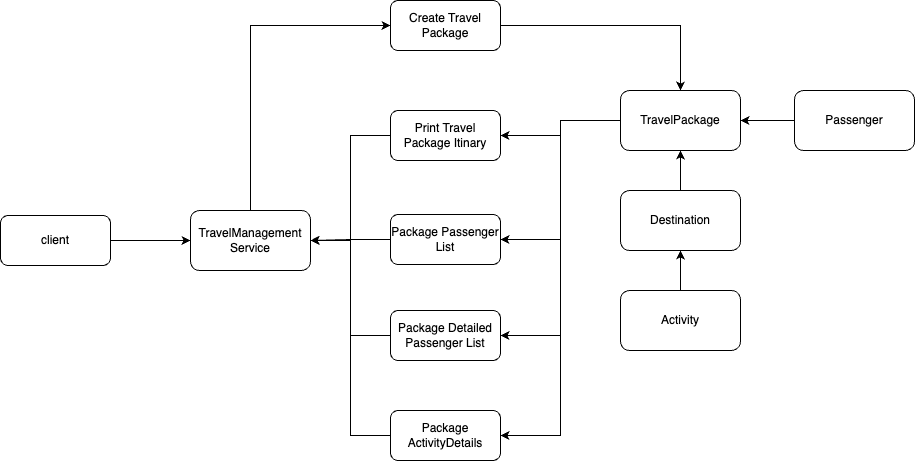

The diagram above was exported from draw.io. Its source (the exported page's mxGraphModel, read from the mxfile embedded in the PNG):
<mxGraphModel dx="1085" dy="665" grid="1" gridSize="10" guides="1" tooltips="1" connect="1" arrows="1" fold="1" page="1" pageScale="1" pageWidth="850" pageHeight="1100" math="0" shadow="0">
  <root>
    <mxCell id="0" />
    <mxCell id="1" parent="0" />
    <mxCell id="D8Dgpi1RYtHXtvt1qjVf-8" style="edgeStyle=orthogonalEdgeStyle;rounded=0;orthogonalLoop=1;jettySize=auto;html=1;entryX=0;entryY=0.5;entryDx=0;entryDy=0;" edge="1" parent="1" source="D8Dgpi1RYtHXtvt1qjVf-1" target="D8Dgpi1RYtHXtvt1qjVf-7">
      <mxGeometry relative="1" as="geometry" />
    </mxCell>
    <mxCell id="D8Dgpi1RYtHXtvt1qjVf-1" value="client" style="rounded=1;whiteSpace=wrap;html=1;" vertex="1" parent="1">
      <mxGeometry x="50" y="345" width="110" height="50" as="geometry" />
    </mxCell>
    <mxCell id="D8Dgpi1RYtHXtvt1qjVf-27" style="edgeStyle=orthogonalEdgeStyle;rounded=0;orthogonalLoop=1;jettySize=auto;html=1;entryX=1;entryY=0.5;entryDx=0;entryDy=0;" edge="1" parent="1" source="D8Dgpi1RYtHXtvt1qjVf-2" target="D8Dgpi1RYtHXtvt1qjVf-7">
      <mxGeometry relative="1" as="geometry" />
    </mxCell>
    <mxCell id="D8Dgpi1RYtHXtvt1qjVf-2" value="Print Travel Package Itinary" style="rounded=1;whiteSpace=wrap;html=1;" vertex="1" parent="1">
      <mxGeometry x="440" y="240" width="110" height="50" as="geometry" />
    </mxCell>
    <mxCell id="D8Dgpi1RYtHXtvt1qjVf-32" style="edgeStyle=orthogonalEdgeStyle;rounded=0;orthogonalLoop=1;jettySize=auto;html=1;entryX=0.5;entryY=0;entryDx=0;entryDy=0;" edge="1" parent="1" source="D8Dgpi1RYtHXtvt1qjVf-3" target="D8Dgpi1RYtHXtvt1qjVf-14">
      <mxGeometry relative="1" as="geometry" />
    </mxCell>
    <mxCell id="D8Dgpi1RYtHXtvt1qjVf-3" value="Create Travel Package" style="rounded=1;whiteSpace=wrap;html=1;" vertex="1" parent="1">
      <mxGeometry x="440" y="130" width="110" height="50" as="geometry" />
    </mxCell>
    <mxCell id="D8Dgpi1RYtHXtvt1qjVf-26" style="edgeStyle=orthogonalEdgeStyle;rounded=0;orthogonalLoop=1;jettySize=auto;html=1;entryX=1;entryY=0.5;entryDx=0;entryDy=0;" edge="1" parent="1" source="D8Dgpi1RYtHXtvt1qjVf-4" target="D8Dgpi1RYtHXtvt1qjVf-7">
      <mxGeometry relative="1" as="geometry" />
    </mxCell>
    <mxCell id="D8Dgpi1RYtHXtvt1qjVf-4" value="Package Passenger List" style="rounded=1;whiteSpace=wrap;html=1;" vertex="1" parent="1">
      <mxGeometry x="440" y="344" width="110" height="50" as="geometry" />
    </mxCell>
    <mxCell id="D8Dgpi1RYtHXtvt1qjVf-29" style="edgeStyle=orthogonalEdgeStyle;rounded=0;orthogonalLoop=1;jettySize=auto;html=1;entryX=1;entryY=0.5;entryDx=0;entryDy=0;" edge="1" parent="1" source="D8Dgpi1RYtHXtvt1qjVf-5" target="D8Dgpi1RYtHXtvt1qjVf-7">
      <mxGeometry relative="1" as="geometry" />
    </mxCell>
    <mxCell id="D8Dgpi1RYtHXtvt1qjVf-5" value="Package Detailed Passenger List" style="rounded=1;whiteSpace=wrap;html=1;" vertex="1" parent="1">
      <mxGeometry x="440" y="440" width="110" height="50" as="geometry" />
    </mxCell>
    <mxCell id="D8Dgpi1RYtHXtvt1qjVf-31" style="edgeStyle=orthogonalEdgeStyle;rounded=0;orthogonalLoop=1;jettySize=auto;html=1;entryX=1;entryY=0.5;entryDx=0;entryDy=0;" edge="1" parent="1" source="D8Dgpi1RYtHXtvt1qjVf-6" target="D8Dgpi1RYtHXtvt1qjVf-7">
      <mxGeometry relative="1" as="geometry" />
    </mxCell>
    <mxCell id="D8Dgpi1RYtHXtvt1qjVf-6" value="Package&lt;div&gt;ActivityDetails&lt;/div&gt;" style="rounded=1;whiteSpace=wrap;html=1;" vertex="1" parent="1">
      <mxGeometry x="440" y="540" width="110" height="50" as="geometry" />
    </mxCell>
    <mxCell id="D8Dgpi1RYtHXtvt1qjVf-30" style="edgeStyle=orthogonalEdgeStyle;rounded=0;orthogonalLoop=1;jettySize=auto;html=1;entryX=0;entryY=0.5;entryDx=0;entryDy=0;exitX=0.5;exitY=0;exitDx=0;exitDy=0;" edge="1" parent="1" source="D8Dgpi1RYtHXtvt1qjVf-7" target="D8Dgpi1RYtHXtvt1qjVf-3">
      <mxGeometry relative="1" as="geometry" />
    </mxCell>
    <mxCell id="D8Dgpi1RYtHXtvt1qjVf-7" value="TravelManagement Service" style="rounded=1;whiteSpace=wrap;html=1;" vertex="1" parent="1">
      <mxGeometry x="240" y="340" width="120" height="60" as="geometry" />
    </mxCell>
    <mxCell id="D8Dgpi1RYtHXtvt1qjVf-22" style="edgeStyle=orthogonalEdgeStyle;rounded=0;orthogonalLoop=1;jettySize=auto;html=1;entryX=1;entryY=0.5;entryDx=0;entryDy=0;" edge="1" parent="1" source="D8Dgpi1RYtHXtvt1qjVf-14" target="D8Dgpi1RYtHXtvt1qjVf-2">
      <mxGeometry relative="1" as="geometry" />
    </mxCell>
    <mxCell id="D8Dgpi1RYtHXtvt1qjVf-23" style="edgeStyle=orthogonalEdgeStyle;rounded=0;orthogonalLoop=1;jettySize=auto;html=1;entryX=1;entryY=0.5;entryDx=0;entryDy=0;" edge="1" parent="1" source="D8Dgpi1RYtHXtvt1qjVf-14" target="D8Dgpi1RYtHXtvt1qjVf-4">
      <mxGeometry relative="1" as="geometry" />
    </mxCell>
    <mxCell id="D8Dgpi1RYtHXtvt1qjVf-24" style="edgeStyle=orthogonalEdgeStyle;rounded=0;orthogonalLoop=1;jettySize=auto;html=1;entryX=1;entryY=0.5;entryDx=0;entryDy=0;" edge="1" parent="1" source="D8Dgpi1RYtHXtvt1qjVf-14" target="D8Dgpi1RYtHXtvt1qjVf-5">
      <mxGeometry relative="1" as="geometry" />
    </mxCell>
    <mxCell id="D8Dgpi1RYtHXtvt1qjVf-25" style="edgeStyle=orthogonalEdgeStyle;rounded=0;orthogonalLoop=1;jettySize=auto;html=1;entryX=1;entryY=0.5;entryDx=0;entryDy=0;" edge="1" parent="1" source="D8Dgpi1RYtHXtvt1qjVf-14" target="D8Dgpi1RYtHXtvt1qjVf-6">
      <mxGeometry relative="1" as="geometry" />
    </mxCell>
    <mxCell id="D8Dgpi1RYtHXtvt1qjVf-14" value="TravelPackage" style="rounded=1;whiteSpace=wrap;html=1;" vertex="1" parent="1">
      <mxGeometry x="670" y="220" width="120" height="60" as="geometry" />
    </mxCell>
    <mxCell id="D8Dgpi1RYtHXtvt1qjVf-19" style="edgeStyle=orthogonalEdgeStyle;rounded=0;orthogonalLoop=1;jettySize=auto;html=1;entryX=0.5;entryY=1;entryDx=0;entryDy=0;" edge="1" parent="1" source="D8Dgpi1RYtHXtvt1qjVf-15" target="D8Dgpi1RYtHXtvt1qjVf-14">
      <mxGeometry relative="1" as="geometry" />
    </mxCell>
    <mxCell id="D8Dgpi1RYtHXtvt1qjVf-15" value="Destination" style="rounded=1;whiteSpace=wrap;html=1;" vertex="1" parent="1">
      <mxGeometry x="670" y="320" width="120" height="60" as="geometry" />
    </mxCell>
    <mxCell id="D8Dgpi1RYtHXtvt1qjVf-20" style="edgeStyle=orthogonalEdgeStyle;rounded=0;orthogonalLoop=1;jettySize=auto;html=1;" edge="1" parent="1" source="D8Dgpi1RYtHXtvt1qjVf-16" target="D8Dgpi1RYtHXtvt1qjVf-15">
      <mxGeometry relative="1" as="geometry" />
    </mxCell>
    <mxCell id="D8Dgpi1RYtHXtvt1qjVf-16" value="Activity" style="rounded=1;whiteSpace=wrap;html=1;" vertex="1" parent="1">
      <mxGeometry x="670" y="420" width="120" height="60" as="geometry" />
    </mxCell>
    <mxCell id="D8Dgpi1RYtHXtvt1qjVf-18" style="edgeStyle=orthogonalEdgeStyle;rounded=0;orthogonalLoop=1;jettySize=auto;html=1;entryX=1;entryY=0.5;entryDx=0;entryDy=0;" edge="1" parent="1" source="D8Dgpi1RYtHXtvt1qjVf-17" target="D8Dgpi1RYtHXtvt1qjVf-14">
      <mxGeometry relative="1" as="geometry" />
    </mxCell>
    <mxCell id="D8Dgpi1RYtHXtvt1qjVf-17" value="Passenger" style="rounded=1;whiteSpace=wrap;html=1;" vertex="1" parent="1">
      <mxGeometry x="844" y="220" width="120" height="60" as="geometry" />
    </mxCell>
  </root>
</mxGraphModel>